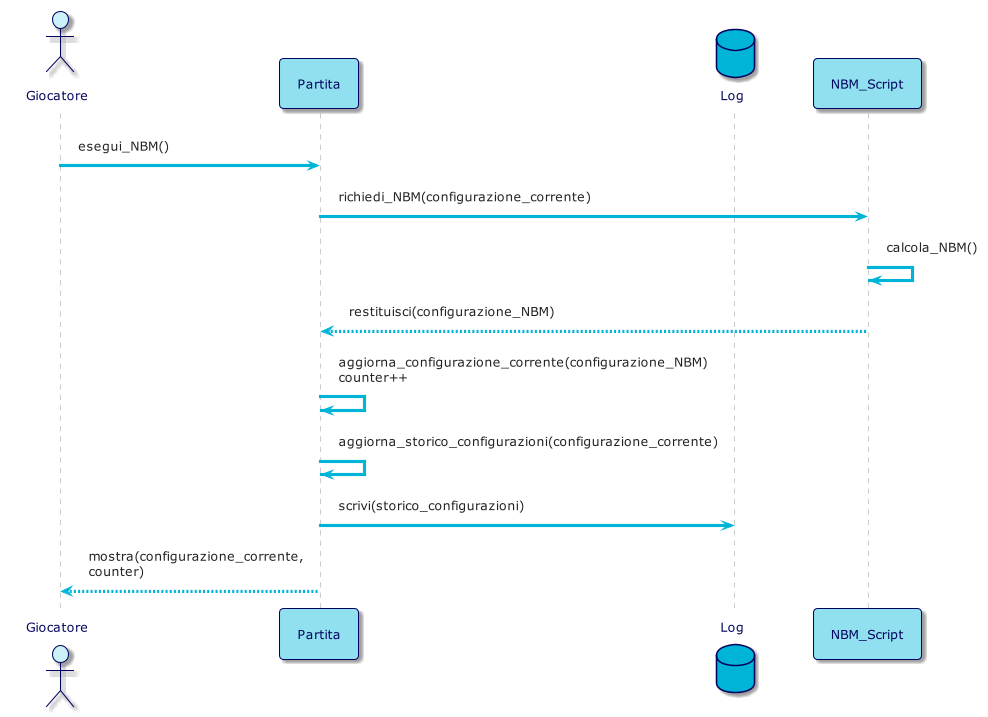

The diagram above was rendered by PlantUML. Its source (embedded in the PNG):
@startuml
!theme materia-outline

skinparam ArrowColor #00B4D8
skinparam ActorBorderColor #03045E
skinparam ActorFontColor #03045E
skinparam ActorBackgroundColor #CAF0F8
skinparam ParticipantFontColor #03045E
skinparam ParticipantBorderColor #03045E
skinparam ParticipantBackgroundColor #90E0EF
skinparam DatabaseBorderColor #03045E
skinparam DatabaseBackgroundColor #00B4D8
skinparam DatabaseFontColor #03045E
skinparam BackgroundColor #FFFFFF

actor Giocatore 
participant Partita
database Log
participant NBM_Script

Giocatore -> Partita: esegui_NBM()

Partita -> NBM_Script: richiedi_NBM(configurazione_corrente)
NBM_Script -> NBM_Script: calcola_NBM()
NBM_Script --> Partita: restituisci(configurazione_NBM)
    
Partita -> Partita: aggiorna_configurazione_corrente(configurazione_NBM)\ncounter++
Partita -> Partita: aggiorna_storico_configurazioni(configurazione_corrente)
Partita -> Log: scrivi(storico_configurazioni)

Partita --> Giocatore: mostra(configurazione_corrente,\ncounter)

@enduml